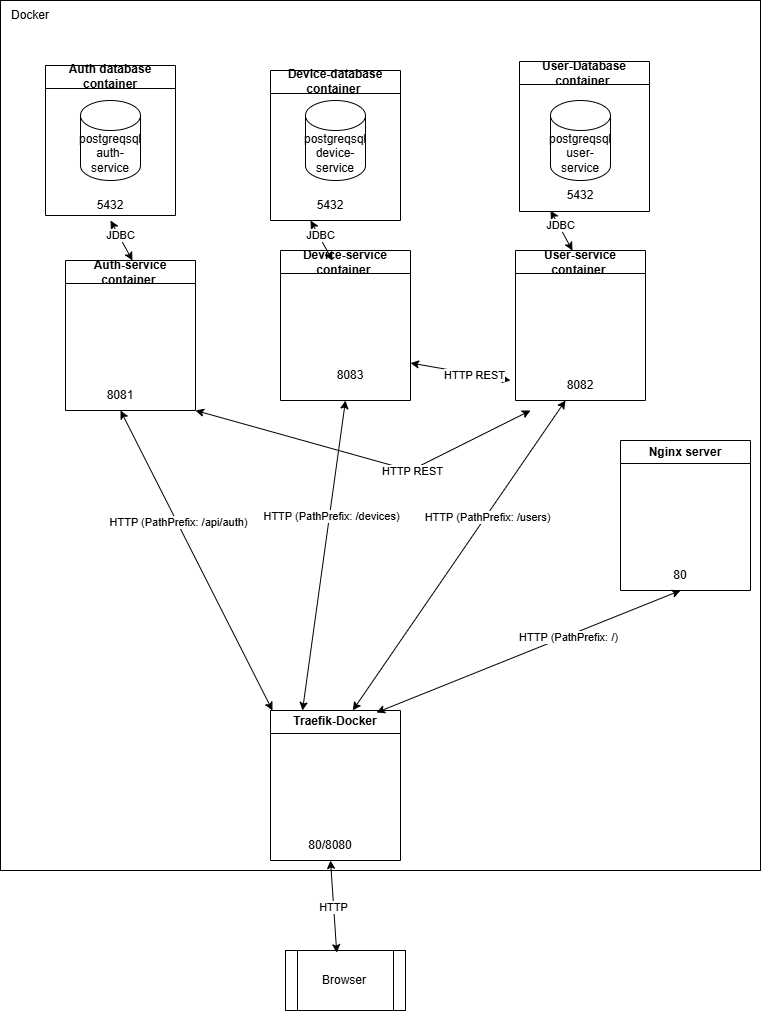

The diagram above was exported from draw.io. Its source (the exported page's mxGraphModel, read from the mxfile embedded in the PNG):
<mxGraphModel dx="1830" dy="851" grid="1" gridSize="10" guides="1" tooltips="1" connect="1" arrows="1" fold="1" page="1" pageScale="1" pageWidth="850" pageHeight="1100" math="0" shadow="0">
  <root>
    <mxCell id="0" />
    <mxCell id="1" parent="0" />
    <mxCell id="R5_cUs-8csn5Y_Or__dp-45" value="" style="rounded=0;whiteSpace=wrap;html=1;" vertex="1" parent="1">
      <mxGeometry x="60" y="20" width="760" height="870" as="geometry" />
    </mxCell>
    <mxCell id="R5_cUs-8csn5Y_Or__dp-3" value="postgreqsql auth-service" style="shape=cylinder3;whiteSpace=wrap;html=1;boundedLbl=1;backgroundOutline=1;size=15;" vertex="1" parent="1">
      <mxGeometry x="140" y="120" width="60" height="80" as="geometry" />
    </mxCell>
    <mxCell id="R5_cUs-8csn5Y_Or__dp-4" value="postgreqsql device-service" style="shape=cylinder3;whiteSpace=wrap;html=1;boundedLbl=1;backgroundOutline=1;size=15;" vertex="1" parent="1">
      <mxGeometry x="365" y="120" width="60" height="80" as="geometry" />
    </mxCell>
    <mxCell id="R5_cUs-8csn5Y_Or__dp-5" value="postgreqsql user-service" style="shape=cylinder3;whiteSpace=wrap;html=1;boundedLbl=1;backgroundOutline=1;size=15;" vertex="1" parent="1">
      <mxGeometry x="610" y="120" width="60" height="80" as="geometry" />
    </mxCell>
    <mxCell id="R5_cUs-8csn5Y_Or__dp-6" value="User-service container&amp;nbsp;" style="swimlane;whiteSpace=wrap;html=1;" vertex="1" parent="1">
      <mxGeometry x="575" y="270" width="130" height="150" as="geometry" />
    </mxCell>
    <mxCell id="R5_cUs-8csn5Y_Or__dp-7" value="Traefik-Docker" style="swimlane;whiteSpace=wrap;html=1;" vertex="1" parent="1">
      <mxGeometry x="330" y="730" width="130" height="150" as="geometry" />
    </mxCell>
    <mxCell id="R5_cUs-8csn5Y_Or__dp-8" value="Device-service container&amp;nbsp;" style="swimlane;whiteSpace=wrap;html=1;" vertex="1" parent="1">
      <mxGeometry x="340" y="270" width="130" height="150" as="geometry" />
    </mxCell>
    <mxCell id="R5_cUs-8csn5Y_Or__dp-9" value="Auth-service container&amp;nbsp;" style="swimlane;whiteSpace=wrap;html=1;" vertex="1" parent="1">
      <mxGeometry x="125" y="280" width="130" height="150" as="geometry" />
    </mxCell>
    <mxCell id="R5_cUs-8csn5Y_Or__dp-10" value="Nginx server" style="swimlane;whiteSpace=wrap;html=1;" vertex="1" parent="1">
      <mxGeometry x="680" y="460" width="130" height="150" as="geometry" />
    </mxCell>
    <mxCell id="R5_cUs-8csn5Y_Or__dp-11" value="Auth database container" style="swimlane;whiteSpace=wrap;html=1;" vertex="1" parent="1">
      <mxGeometry x="105" y="85" width="130" height="150" as="geometry" />
    </mxCell>
    <mxCell id="R5_cUs-8csn5Y_Or__dp-12" value="Device-database container&amp;nbsp;" style="swimlane;whiteSpace=wrap;html=1;" vertex="1" parent="1">
      <mxGeometry x="330" y="90" width="130" height="150" as="geometry" />
    </mxCell>
    <mxCell id="R5_cUs-8csn5Y_Or__dp-13" value="User-Database container&amp;nbsp;" style="swimlane;whiteSpace=wrap;html=1;" vertex="1" parent="1">
      <mxGeometry x="579" y="81" width="130" height="150" as="geometry" />
    </mxCell>
    <mxCell id="R5_cUs-8csn5Y_Or__dp-14" value="Browser" style="shape=process;whiteSpace=wrap;html=1;backgroundOutline=1;" vertex="1" parent="1">
      <mxGeometry x="345" y="970" width="120" height="60" as="geometry" />
    </mxCell>
    <mxCell id="R5_cUs-8csn5Y_Or__dp-15" value="80/8080" style="text;html=1;whiteSpace=wrap;strokeColor=none;fillColor=none;align=center;verticalAlign=middle;rounded=0;" vertex="1" parent="1">
      <mxGeometry x="360" y="850" width="60" height="30" as="geometry" />
    </mxCell>
    <mxCell id="R5_cUs-8csn5Y_Or__dp-16" value="80" style="text;html=1;whiteSpace=wrap;strokeColor=none;fillColor=none;align=center;verticalAlign=middle;rounded=0;" vertex="1" parent="1">
      <mxGeometry x="710" y="580" width="60" height="30" as="geometry" />
    </mxCell>
    <mxCell id="R5_cUs-8csn5Y_Or__dp-17" value="8081" style="text;html=1;whiteSpace=wrap;strokeColor=none;fillColor=none;align=center;verticalAlign=middle;rounded=0;" vertex="1" parent="1">
      <mxGeometry x="150" y="400" width="60" height="30" as="geometry" />
    </mxCell>
    <mxCell id="R5_cUs-8csn5Y_Or__dp-18" value="8083" style="text;html=1;whiteSpace=wrap;strokeColor=none;fillColor=none;align=center;verticalAlign=middle;rounded=0;" vertex="1" parent="1">
      <mxGeometry x="380" y="380" width="60" height="30" as="geometry" />
    </mxCell>
    <mxCell id="R5_cUs-8csn5Y_Or__dp-19" value="8082" style="text;html=1;whiteSpace=wrap;strokeColor=none;fillColor=none;align=center;verticalAlign=middle;rounded=0;" vertex="1" parent="1">
      <mxGeometry x="610" y="390" width="60" height="30" as="geometry" />
    </mxCell>
    <mxCell id="R5_cUs-8csn5Y_Or__dp-20" value="5432" style="text;html=1;whiteSpace=wrap;strokeColor=none;fillColor=none;align=center;verticalAlign=middle;rounded=0;" vertex="1" parent="1">
      <mxGeometry x="140" y="210" width="60" height="30" as="geometry" />
    </mxCell>
    <mxCell id="R5_cUs-8csn5Y_Or__dp-21" value="5432" style="text;html=1;whiteSpace=wrap;strokeColor=none;fillColor=none;align=center;verticalAlign=middle;rounded=0;" vertex="1" parent="1">
      <mxGeometry x="360" y="210" width="60" height="30" as="geometry" />
    </mxCell>
    <mxCell id="R5_cUs-8csn5Y_Or__dp-22" value="5432" style="text;html=1;whiteSpace=wrap;strokeColor=none;fillColor=none;align=center;verticalAlign=middle;rounded=0;" vertex="1" parent="1">
      <mxGeometry x="610" y="200" width="60" height="30" as="geometry" />
    </mxCell>
    <mxCell id="R5_cUs-8csn5Y_Or__dp-25" value="" style="endArrow=classic;startArrow=classic;html=1;rounded=0;exitX=0.427;exitY=0.036;exitDx=0;exitDy=0;exitPerimeter=0;" edge="1" parent="1" source="R5_cUs-8csn5Y_Or__dp-14">
      <mxGeometry width="50" height="50" relative="1" as="geometry">
        <mxPoint x="340" y="930" as="sourcePoint" />
        <mxPoint x="390" y="880" as="targetPoint" />
      </mxGeometry>
    </mxCell>
    <mxCell id="R5_cUs-8csn5Y_Or__dp-28" value="HTTP" style="edgeLabel;html=1;align=center;verticalAlign=middle;resizable=0;points=[];" vertex="1" connectable="0" parent="R5_cUs-8csn5Y_Or__dp-25">
      <mxGeometry x="-0.0055" y="1" relative="1" as="geometry">
        <mxPoint as="offset" />
      </mxGeometry>
    </mxCell>
    <mxCell id="R5_cUs-8csn5Y_Or__dp-26" value="" style="endArrow=classic;startArrow=classic;html=1;rounded=0;exitX=0.427;exitY=0.036;exitDx=0;exitDy=0;exitPerimeter=0;entryX=0.5;entryY=1;entryDx=0;entryDy=0;" edge="1" parent="1" target="R5_cUs-8csn5Y_Or__dp-16">
      <mxGeometry width="50" height="50" relative="1" as="geometry">
        <mxPoint x="436" y="732" as="sourcePoint" />
        <mxPoint x="430" y="640" as="targetPoint" />
      </mxGeometry>
    </mxCell>
    <mxCell id="R5_cUs-8csn5Y_Or__dp-27" value="HTTP (PathPrefix: /)" style="edgeLabel;html=1;align=center;verticalAlign=middle;resizable=0;points=[];" vertex="1" connectable="0" parent="R5_cUs-8csn5Y_Or__dp-26">
      <mxGeometry x="0.2566" y="-1" relative="1" as="geometry">
        <mxPoint as="offset" />
      </mxGeometry>
    </mxCell>
    <mxCell id="R5_cUs-8csn5Y_Or__dp-29" value="" style="endArrow=classic;startArrow=classic;html=1;rounded=0;exitX=0.633;exitY=-0.001;exitDx=0;exitDy=0;exitPerimeter=0;entryX=0.25;entryY=1;entryDx=0;entryDy=0;" edge="1" parent="1" source="R5_cUs-8csn5Y_Or__dp-7" target="R5_cUs-8csn5Y_Or__dp-19">
      <mxGeometry width="50" height="50" relative="1" as="geometry">
        <mxPoint x="366" y="692" as="sourcePoint" />
        <mxPoint x="670" y="570" as="targetPoint" />
      </mxGeometry>
    </mxCell>
    <mxCell id="R5_cUs-8csn5Y_Or__dp-30" value="HTTP (PathPrefix: /users)" style="edgeLabel;html=1;align=center;verticalAlign=middle;resizable=0;points=[];" vertex="1" connectable="0" parent="R5_cUs-8csn5Y_Or__dp-29">
      <mxGeometry x="0.2566" y="-1" relative="1" as="geometry">
        <mxPoint as="offset" />
      </mxGeometry>
    </mxCell>
    <mxCell id="R5_cUs-8csn5Y_Or__dp-31" value="" style="endArrow=classic;startArrow=classic;html=1;rounded=0;exitX=0.633;exitY=-0.001;exitDx=0;exitDy=0;exitPerimeter=0;entryX=0.5;entryY=1;entryDx=0;entryDy=0;" edge="1" parent="1" target="R5_cUs-8csn5Y_Or__dp-17">
      <mxGeometry width="50" height="50" relative="1" as="geometry">
        <mxPoint x="332" y="730" as="sourcePoint" />
        <mxPoint x="545" y="420" as="targetPoint" />
      </mxGeometry>
    </mxCell>
    <mxCell id="R5_cUs-8csn5Y_Or__dp-32" value="HTTP (PathPrefix: /api/auth)" style="edgeLabel;html=1;align=center;verticalAlign=middle;resizable=0;points=[];" vertex="1" connectable="0" parent="R5_cUs-8csn5Y_Or__dp-31">
      <mxGeometry x="0.2566" y="-1" relative="1" as="geometry">
        <mxPoint as="offset" />
      </mxGeometry>
    </mxCell>
    <mxCell id="R5_cUs-8csn5Y_Or__dp-33" value="" style="endArrow=classic;startArrow=classic;html=1;rounded=0;exitX=0.633;exitY=-0.001;exitDx=0;exitDy=0;exitPerimeter=0;entryX=0.5;entryY=1;entryDx=0;entryDy=0;" edge="1" parent="1" target="R5_cUs-8csn5Y_Or__dp-8">
      <mxGeometry width="50" height="50" relative="1" as="geometry">
        <mxPoint x="362" y="730" as="sourcePoint" />
        <mxPoint x="575" y="420" as="targetPoint" />
      </mxGeometry>
    </mxCell>
    <mxCell id="R5_cUs-8csn5Y_Or__dp-34" value="HTTP (PathPrefix: /devices)" style="edgeLabel;html=1;align=center;verticalAlign=middle;resizable=0;points=[];" vertex="1" connectable="0" parent="R5_cUs-8csn5Y_Or__dp-33">
      <mxGeometry x="0.2566" y="-1" relative="1" as="geometry">
        <mxPoint as="offset" />
      </mxGeometry>
    </mxCell>
    <mxCell id="R5_cUs-8csn5Y_Or__dp-35" value="" style="endArrow=classic;startArrow=classic;html=1;rounded=0;exitX=1;exitY=1;exitDx=0;exitDy=0;" edge="1" parent="1" source="R5_cUs-8csn5Y_Or__dp-9">
      <mxGeometry width="50" height="50" relative="1" as="geometry">
        <mxPoint x="150" y="500" as="sourcePoint" />
        <mxPoint x="590" y="430" as="targetPoint" />
        <Array as="points">
          <mxPoint x="470" y="490" />
        </Array>
      </mxGeometry>
    </mxCell>
    <mxCell id="R5_cUs-8csn5Y_Or__dp-36" value="HTTP REST" style="edgeLabel;html=1;align=center;verticalAlign=middle;resizable=0;points=[];" vertex="1" connectable="0" parent="R5_cUs-8csn5Y_Or__dp-35">
      <mxGeometry x="0.2566" y="-1" relative="1" as="geometry">
        <mxPoint as="offset" />
      </mxGeometry>
    </mxCell>
    <mxCell id="R5_cUs-8csn5Y_Or__dp-37" value="" style="endArrow=classic;startArrow=classic;html=1;rounded=0;exitX=1;exitY=0.75;exitDx=0;exitDy=0;" edge="1" parent="1" source="R5_cUs-8csn5Y_Or__dp-8">
      <mxGeometry width="50" height="50" relative="1" as="geometry">
        <mxPoint x="265" y="440" as="sourcePoint" />
        <mxPoint x="570" y="400" as="targetPoint" />
        <Array as="points" />
      </mxGeometry>
    </mxCell>
    <mxCell id="R5_cUs-8csn5Y_Or__dp-38" value="HTTP REST" style="edgeLabel;html=1;align=center;verticalAlign=middle;resizable=0;points=[];" vertex="1" connectable="0" parent="R5_cUs-8csn5Y_Or__dp-37">
      <mxGeometry x="0.2566" y="-1" relative="1" as="geometry">
        <mxPoint as="offset" />
      </mxGeometry>
    </mxCell>
    <mxCell id="R5_cUs-8csn5Y_Or__dp-39" value="" style="endArrow=classic;startArrow=classic;html=1;rounded=0;exitX=0.633;exitY=-0.001;exitDx=0;exitDy=0;exitPerimeter=0;entryX=0.5;entryY=1;entryDx=0;entryDy=0;" edge="1" parent="1" target="R5_cUs-8csn5Y_Or__dp-20">
      <mxGeometry width="50" height="50" relative="1" as="geometry">
        <mxPoint x="192" y="280" as="sourcePoint" />
        <mxPoint x="40" y="-20" as="targetPoint" />
      </mxGeometry>
    </mxCell>
    <mxCell id="R5_cUs-8csn5Y_Or__dp-40" value="JDBC" style="edgeLabel;html=1;align=center;verticalAlign=middle;resizable=0;points=[];" vertex="1" connectable="0" parent="R5_cUs-8csn5Y_Or__dp-39">
      <mxGeometry x="0.2566" y="-1" relative="1" as="geometry">
        <mxPoint as="offset" />
      </mxGeometry>
    </mxCell>
    <mxCell id="R5_cUs-8csn5Y_Or__dp-41" value="" style="endArrow=classic;startArrow=classic;html=1;rounded=0;exitX=0.633;exitY=-0.001;exitDx=0;exitDy=0;exitPerimeter=0;entryX=0.5;entryY=1;entryDx=0;entryDy=0;" edge="1" parent="1">
      <mxGeometry width="50" height="50" relative="1" as="geometry">
        <mxPoint x="392" y="280" as="sourcePoint" />
        <mxPoint x="370" y="240" as="targetPoint" />
      </mxGeometry>
    </mxCell>
    <mxCell id="R5_cUs-8csn5Y_Or__dp-42" value="JDBC" style="edgeLabel;html=1;align=center;verticalAlign=middle;resizable=0;points=[];" vertex="1" connectable="0" parent="R5_cUs-8csn5Y_Or__dp-41">
      <mxGeometry x="0.2566" y="-1" relative="1" as="geometry">
        <mxPoint as="offset" />
      </mxGeometry>
    </mxCell>
    <mxCell id="R5_cUs-8csn5Y_Or__dp-43" value="" style="endArrow=classic;startArrow=classic;html=1;rounded=0;exitX=0.633;exitY=-0.001;exitDx=0;exitDy=0;exitPerimeter=0;entryX=0.5;entryY=1;entryDx=0;entryDy=0;" edge="1" parent="1">
      <mxGeometry width="50" height="50" relative="1" as="geometry">
        <mxPoint x="632" y="270" as="sourcePoint" />
        <mxPoint x="610" y="230" as="targetPoint" />
      </mxGeometry>
    </mxCell>
    <mxCell id="R5_cUs-8csn5Y_Or__dp-44" value="JDBC" style="edgeLabel;html=1;align=center;verticalAlign=middle;resizable=0;points=[];" vertex="1" connectable="0" parent="R5_cUs-8csn5Y_Or__dp-43">
      <mxGeometry x="0.2566" y="-1" relative="1" as="geometry">
        <mxPoint as="offset" />
      </mxGeometry>
    </mxCell>
    <mxCell id="R5_cUs-8csn5Y_Or__dp-46" value="Docker" style="text;html=1;whiteSpace=wrap;strokeColor=none;fillColor=none;align=center;verticalAlign=middle;rounded=0;" vertex="1" parent="1">
      <mxGeometry x="60" y="20" width="60" height="30" as="geometry" />
    </mxCell>
  </root>
</mxGraphModel>